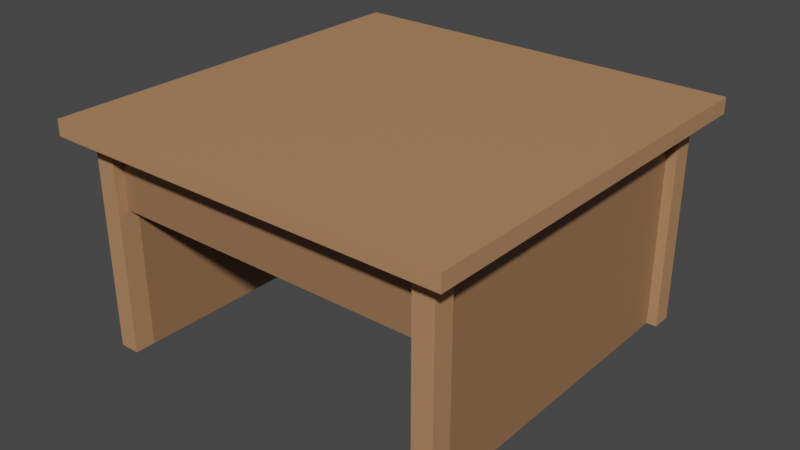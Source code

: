 # Source: Table.blend  (saved by Blender 2.90.8; exported with 4.5.12 LTS)
import bpy
from mathutils import Matrix  # noqa: F401  (used for matrix-valued properties, if any)

bpy.ops.wm.read_factory_settings(use_empty=True)
scene = bpy.context.scene
scene.name = 'Scene'

# ---- collections
col_collection = bpy.data.collections.new('Collection'); scene.collection.children.link(col_collection)

# ---- images (referenced by path relative to the original .blend; pixels are not part of the script)
import os
ASSET_DIR = os.environ.get("B2B_ASSET_DIR", "")  # directory of the original .blend (textures are referenced by path, not embedded)
HERE = os.path.dirname(os.path.abspath(__file__))  # packed textures are extracted next to this script under _unpacked/

def load_image(name, relpath, width, height, colorspace="sRGB"):
    """Load a texture the original file referenced (path relative to the .blend, or extracted next to this script)."""
    p = next((c for c in (os.path.join(HERE, relpath), os.path.join(ASSET_DIR, relpath)) if relpath and os.path.exists(c)), "")
    if p:
        img = bpy.data.images.load(p, check_existing=True)
        img.name = name
    else:  # same state as the original file: an image datablock whose file is absent (Cycles renders it pink)
        img = bpy.data.images.new(name, width, height)
        img.source = "FILE"
        img.filepath = "//" + (relpath or name)
    img.colorspace_settings.name = colorspace
    return img
img_colour_palette_png = load_image('Colour Palette.png', '_unpacked/Colour_Palette.182191f7.png', 256, 256, 'sRGB')

# ---- materials (node trees are filled in below, after node groups)
mat_material = bpy.data.materials.new('Material')
mat_material.use_transparent_shadow = False

# ---- material node trees
mat_material.use_nodes = True; mat_material.node_tree.nodes.clear()
_N = mat_material.node_tree.nodes; _L = mat_material.node_tree.links
n0 = _N.new('ShaderNodeBsdfPrincipled'); n0.name = 'Principled BSDF'; n0.location = (10, 300)
n0.distribution = 'GGX'
n0.subsurface_method = 'BURLEY'
n0.inputs[3].default_value = 1.45
n0.inputs[27].default_value = (0.0, 0.0, 0.0, 1.0)
n0.inputs[28].default_value = 1.0
n1 = _N.new('ShaderNodeOutputMaterial'); n1.name = 'Material Output'; n1.location = (300, 300)
n2 = _N.new('ShaderNodeTexImage'); n2.name = 'Image Texture'; n2.location = (-301, 300)
n2.image = img_colour_palette_png
_L.new(n0.outputs[0], n1.inputs[0])
_L.new(n2.outputs[0], n0.inputs[0])
n1.is_active_output = True

# ---- world
world_world = bpy.data.worlds.new('World'); scene.world = world_world
world_world.use_nodes = True; world_world.node_tree.nodes.clear()
_N = world_world.node_tree.nodes; _L = world_world.node_tree.links
n0 = _N.new('ShaderNodeOutputWorld'); n0.name = 'World Output'; n0.location = (300, 300)
n1 = _N.new('ShaderNodeBackground'); n1.name = 'Background'; n1.location = (10, 300)
n1.inputs[0].default_value = (0.05088, 0.05088, 0.05088, 1.0)
_L.new(n1.outputs[0], n0.inputs[0])
n0.is_active_output = True
world_world.color = (0.05088, 0.05088, 0.05088)
world_world.use_sun_shadow = False
world_world.sun_shadow_jitter_overblur = 0.0

# ---- meshes
me_cube = bpy.data.meshes.new('Cube')
me_cube.from_pydata([(-0.9, -0.9, 0.93), (-0.9, -0.9, 1.0), (-0.9, 0.9, 0.93), (-0.9, 0.9, 1.0), (0.9, -0.9, 0.93), (0.9, -0.9, 1.0), (0.9, 0.9, 0.93), (0.9, 0.9, 1.0), (0.81, 0.9, 0.93), (0.72, 0.9, 0.93), (-0.72, 0.9, 0.93), (-0.81, 0.9, 0.93), (-0.81, 0.9, 1.0), (-0.72, 0.9, 1.0), (0.72, 0.9, 1.0), (0.81, 0.9, 1.0), (-0.81, -0.9, 0.93), (-0.72, -0.9, 0.93), (0.72, -0.9, 0.93), (0.81, -0.9, 0.93), (0.81, -0.9, 1.0), (0.72, -0.9, 1.0), (-0.72, -0.9, 1.0), (-0.81, -0.9, 1.0), (-0.9, 0.81, 0.93), (-0.9, 0.72, 0.93), (-0.9, -0.72, 0.93), (-0.9, -0.81, 0.93), (-0.9, -0.81, 1.0), (-0.9, -0.72, 1.0), (-0.9, 0.72, 1.0), (-0.9, 0.81, 1.0), (0.9, -0.81, 0.93), (0.9, -0.72, 0.93), (0.9, 0.72, 0.93), (0.9, 0.81, 0.93), (0.9, 0.81, 1.0), (0.9, 0.72, 1.0), (0.9, -0.72, 1.0), (0.9, -0.81, 1.0), (0.81, 0.81, 1.0), (0.81, 0.72, 1.0), (0.81, -0.72, 1.0), (0.81, -0.81, 1.0), (0.72, 0.81, 1.0), (0.72, 0.72, 1.0), (0.72, -0.72, 1.0), (0.72, -0.81, 1.0), (-0.72, 0.81, 1.0), (-0.72, 0.72, 1.0), (-0.72, -0.72, 1.0), (-0.72, -0.81, 1.0), (-0.81, 0.81, 1.0), (-0.81, 0.72, 1.0), (-0.81, -0.72, 1.0), (-0.81, -0.81, 1.0), (-0.81, 0.81, 0.93), (-0.81, 0.72, 0.93), (-0.81, -0.72, 0.93), (-0.81, -0.81, 0.93), (-0.72, 0.81, 0.93), (-0.72, 0.72, 0.93), (-0.72, -0.72, 0.93), (-0.72, -0.81, 0.93), (0.72, 0.81, 0.93), (0.72, 0.72, 0.93), (0.72, -0.72, 0.93), (0.72, -0.81, 0.93), (0.81, 0.81, 0.93), (0.81, 0.72, 0.93), (0.81, -0.72, 0.93), (0.81, -0.81, 0.93), (-0.81, 0.81, -2.794e-08), (-0.81, 0.72, -2.794e-08), (-0.81, -0.72, -2.794e-08), (-0.81, -0.81, -2.794e-08), (-0.72, 0.81, -2.794e-08), (-0.72, 0.72, -2.794e-08), (-0.72, -0.72, -2.794e-08), (-0.72, -0.81, -2.794e-08), (0.72, 0.81, -2.794e-08), (0.72, 0.72, -2.794e-08), (0.72, -0.72, -2.794e-08), (0.72, -0.81, -2.794e-08), (0.81, 0.81, -2.794e-08), (0.81, 0.72, -2.794e-08), (0.81, -0.72, -2.794e-08), (0.81, -0.81, -2.794e-08), (-0.765, 0.72, 0.93), (-0.765, -0.72, 0.93), (0.765, 0.72, 0.93), (0.765, -0.72, 0.93), (-0.765, -0.72, -2.794e-08), (-0.765, 0.72, -2.794e-08), (0.72, 0.765, 0.93), (-0.72, 0.765, 0.93), (-0.72, 0.765, -2.794e-08), (0.765, 0.72, -2.794e-08), (0.765, -0.72, -2.794e-08), (0.72, 0.765, -2.794e-08), (-0.72, -0.72, 0.63), (0.72, -0.72, 0.63), (0.72, -0.765, 0.93), (-0.72, -0.765, 0.93), (0.72, -0.765, 0.63), (-0.72, -0.765, 0.63)], [], [(24, 31, 3, 2), (8, 15, 7, 6), (32, 39, 5, 4), (16, 23, 1, 0), (71, 32, 4, 19), (55, 28, 1, 23), (39, 43, 20, 5), (43, 47, 21, 20), (47, 51, 22, 21), (51, 55, 23, 22), (27, 59, 16, 0), (59, 63, 17, 16), (63, 67, 18, 17), (67, 71, 19, 18), (4, 5, 20, 19), (19, 20, 21, 18), (18, 21, 22, 17), (17, 22, 23, 16), (2, 3, 12, 11), (11, 12, 13, 10), (10, 13, 14, 9), (9, 14, 15, 8), (9, 8, 68, 64), (63, 59, 75, 79), (71, 67, 83, 87), (67, 66, 82, 83), (10, 9, 64, 60), (59, 58, 74, 75), (61, 65, 66, 62), (11, 10, 60, 56), (66, 65, 81, 82), (69, 70, 91, 90), (56, 60, 76, 72), (2, 11, 56, 24), (24, 56, 57, 25), (25, 57, 58, 26), (26, 58, 59, 27), (13, 12, 52, 48), (48, 52, 53, 49), (49, 53, 54, 50), (50, 54, 55, 51), (14, 13, 48, 44), (44, 48, 49, 45), (45, 49, 50, 46), (46, 50, 51, 47), (15, 14, 44, 40), (40, 44, 45, 41), (41, 45, 46, 42), (42, 46, 47, 43), (7, 15, 40, 36), (36, 40, 41, 37), (37, 41, 42, 38), (38, 42, 43, 39), (12, 3, 31, 52), (52, 31, 30, 53), (53, 30, 29, 54), (54, 29, 28, 55), (8, 6, 35, 68), (68, 35, 34, 69), (69, 34, 33, 70), (70, 33, 32, 71), (6, 7, 36, 35), (35, 36, 37, 34), (34, 37, 38, 33), (33, 38, 39, 32), (0, 1, 28, 27), (27, 28, 29, 26), (26, 29, 30, 25), (25, 30, 31, 24), (80, 84, 85, 81), (82, 86, 87, 83), (72, 76, 77, 73), (74, 78, 79, 75), (93, 77, 78, 92), (68, 69, 85, 84), (61, 62, 78, 77), (65, 61, 77, 81), (74, 58, 89, 92), (62, 63, 79, 78), (70, 71, 87, 86), (57, 56, 72, 73), (64, 68, 84, 80), (89, 88, 93, 92), (95, 94, 99, 96), (90, 91, 98, 97), (57, 73, 93, 88), (64, 80, 99, 94), (99, 81, 77, 96), (58, 57, 88, 89), (76, 60, 95, 96), (85, 69, 90, 97), (82, 81, 97, 98), (60, 64, 94, 95), (70, 86, 98, 91), (62, 66, 101, 100), (102, 103, 105, 104), (100, 101, 104, 105), (67, 63, 103, 102)])
_uv = me_cube.uv_layers.new(name='UVMap')
_uv.uv.foreach_set('vector', [0.6156, 0.4553, 0.6156, 0.4553, 0.6156, 0.4553, 0.6156, 0.4553, 0.6156, 0.4553, 0.6156, 0.4553, 0.6156, 0.4553, 0.6156, 0.4553, 0.6156, 0.4553, 0.6156, 0.4553, 0.6156, 0.4553, 0.6156, 0.4553, 0.6156, 0.4553, 0.6156, 0.4553, 0.6156, 0.4553, 0.6156, 0.4553, 0.6156, 0.4553, 0.6156, 0.4553, 0.6156, 0.4553, 0.6156, 0.4553, 0.6156, 0.4553, 0.6156, 0.4553, 0.6156, 0.4553, 0.6156, 0.4553, 0.6156, 0.4553, 0.6156, 0.4553, 0.6156, 0.4553, 0.6156, 0.4553, 0.6156, 0.4553, 0.6156, 0.4553, 0.6156, 0.4553, 0.6156, 0.4553, 0.6156, 0.4553, 0.6156, 0.4553, 0.6156, 0.4553, 0.6156, 0.4553, 0.6156, 0.4553, 0.6156, 0.4553, 0.6156, 0.4553, 0.6156, 0.4553, 0.6156, 0.4553, 0.6156, 0.4553, 0.6156, 0.4553, 0.6156, 0.4553, 0.6156, 0.4553, 0.6156, 0.4553, 0.6156, 0.4553, 0.6156, 0.4553, 0.6156, 0.4553, 0.6156, 0.4553, 0.6156, 0.4553, 0.6156, 0.4553, 0.6156, 0.4553, 0.6156, 0.4553, 0.6156, 0.4553, 0.6156, 0.4553, 0.6156, 0.4553, 0.6156, 0.4553, 0.6156, 0.4553, 0.6156, 0.4553, 0.6156, 0.4553, 0.6156, 0.4553, 0.6156, 0.4553, 0.6156, 0.4553, 0.6156, 0.4553, 0.6156, 0.4553, 0.6156, 0.4553, 0.6156, 0.4553, 0.6156, 0.4553, 0.6156, 0.4553, 0.6156, 0.4553, 0.6156, 0.4553, 0.6156, 0.4553, 0.6156, 0.4553, 0.6156, 0.4553, 0.6156, 0.4553, 0.6156, 0.4553, 0.6156, 0.4553, 0.6156, 0.4553, 0.6156, 0.4553, 0.6156, 0.4553, 0.6156, 0.4553, 0.6156, 0.4553, 0.6156, 0.4553, 0.6156, 0.4553, 0.6156, 0.4553, 0.6156, 0.4553, 0.6156, 0.4553, 0.6156, 0.4553, 0.6156, 0.4553, 0.6156, 0.4553, 0.6156, 0.4553, 0.6156, 0.4553, 0.6156, 0.4553, 0.6156, 0.4553, 0.6156, 0.4553, 0.6156, 0.4553, 0.6156, 0.4553, 0.6156, 0.4553, 0.6156, 0.4553, 0.6156, 0.4553, 0.6156, 0.4553, 0.6156, 0.4553, 0.6156, 0.4553, 0.6156, 0.4553, 0.6156, 0.4553, 0.6156, 0.4553, 0.6156, 0.4553, 0.6156, 0.4553, 0.6156, 0.4553, 0.6156, 0.4553, 0.6156, 0.4553, 0.6156, 0.4553, 0.6156, 0.4553, 0.6156, 0.4553, 0.6156, 0.4553, 0.6156, 0.4553, 0.6156, 0.4553, 0.6156, 0.4553, 0.6156, 0.4553, 0.6156, 0.444, 0.6156, 0.444, 0.6156, 0.444, 0.6156, 0.444, 0.6156, 0.4553, 0.6156, 0.4553, 0.6156, 0.4553, 0.6156, 0.4553, 0.6156, 0.4553, 0.6156, 0.4553, 0.6156, 0.4553, 0.6156, 0.4553, 0.6156, 0.4553, 0.6156, 0.4553, 0.6156, 0.4553, 0.6156, 0.4553, 0.6156, 0.4553, 0.6156, 0.4553, 0.6156, 0.4553, 0.6156, 0.4553, 0.6156, 0.4553, 0.6156, 0.4553, 0.6156, 0.4553, 0.6156, 0.4553, 0.6156, 0.4553, 0.6156, 0.4553, 0.6156, 0.4553, 0.6156, 0.4553, 0.6156, 0.4553, 0.6156, 0.4553, 0.6156, 0.4553, 0.6156, 0.4553, 0.6156, 0.4553, 0.6156, 0.4553, 0.6156, 0.4553, 0.6156, 0.4553, 0.6156, 0.4553, 0.6156, 0.4553, 0.6156, 0.4553, 0.6156, 0.4553, 0.6156, 0.4553, 0.6156, 0.4553, 0.6156, 0.4553, 0.6156, 0.4553, 0.6156, 0.4553, 0.6156, 0.4553, 0.6156, 0.4553, 0.6156, 0.4553, 0.6156, 0.4553, 0.6156, 0.4553, 0.6156, 0.4553, 0.6156, 0.4553, 0.6156, 0.4553, 0.6156, 0.4553, 0.6156, 0.4553, 0.6156, 0.4553, 0.6156, 0.4553, 0.6156, 0.4553, 0.6156, 0.4553, 0.6156, 0.4553, 0.6156, 0.4553, 0.6156, 0.4553, 0.6156, 0.4553, 0.6156, 0.4553, 0.6156, 0.4553, 0.6156, 0.4553, 0.6156, 0.4553, 0.6156, 0.4553, 0.6156, 0.4553, 0.6156, 0.4553, 0.6156, 0.4553, 0.6156, 0.4553, 0.6156, 0.4553, 0.6156, 0.4553, 0.6156, 0.4553, 0.6156, 0.4553, 0.6156, 0.4553, 0.6156, 0.4553, 0.6156, 0.4553, 0.6156, 0.4553, 0.6156, 0.4553, 0.6156, 0.4553, 0.6156, 0.4553, 0.6156, 0.4553, 0.6156, 0.4553, 0.6156, 0.4553, 0.6156, 0.4553, 0.6156, 0.4553, 0.6156, 0.4553, 0.6156, 0.4553, 0.6156, 0.4553, 0.6156, 0.4553, 0.6156, 0.4553, 0.6156, 0.4553, 0.6156, 0.4553, 0.6156, 0.4553, 0.6156, 0.4553, 0.6156, 0.4553, 0.6156, 0.4553, 0.6156, 0.4553, 0.6156, 0.4553, 0.6156, 0.4553, 0.6156, 0.4553, 0.6156, 0.4553, 0.6156, 0.4553, 0.6156, 0.4553, 0.6156, 0.4553, 0.6156, 0.4553, 0.6156, 0.4553, 0.6156, 0.4553, 0.6156, 0.4553, 0.6156, 0.4553, 0.6156, 0.4553, 0.6156, 0.4553, 0.6156, 0.4553, 0.6156, 0.4553, 0.6156, 0.4553, 0.6156, 0.4553, 0.6156, 0.4553, 0.6156, 0.4553, 0.6156, 0.4553, 0.6156, 0.4553, 0.6156, 0.4553, 0.6156, 0.4553, 0.6156, 0.4553, 0.6156, 0.4553, 0.6156, 0.4553, 0.6156, 0.4553, 0.6156, 0.4553, 0.6156, 0.4553, 0.6156, 0.4553, 0.6156, 0.4553, 0.6156, 0.4553, 0.6156, 0.4553, 0.6156, 0.4553, 0.6156, 0.4553, 0.6156, 0.4553, 0.6156, 0.4553, 0.6156, 0.4553, 0.6156, 0.4553, 0.6156, 0.4553, 0.6156, 0.4553, 0.6156, 0.4553, 0.6156, 0.4553, 0.6156, 0.4553, 0.6156, 0.4553, 0.6156, 0.4553, 0.6156, 0.4553, 0.6156, 0.4553, 0.6156, 0.4553, 0.6156, 0.4553, 0.6156, 0.4553, 0.6156, 0.4553, 0.6156, 0.4553, 0.6156, 0.4553, 0.6156, 0.4553, 0.6156, 0.4553, 0.6156, 0.4553, 0.6156, 0.4553, 0.6156, 0.4553, 0.6156, 0.4553, 0.6156, 0.4553, 0.6156, 0.4553, 0.6156, 0.4553, 0.6156, 0.4553, 0.6156, 0.4553, 0.6156, 0.4553, 0.6156, 0.4553, 0.6156, 0.4553, 0.6156, 0.4553, 0.6156, 0.4553, 0.6156, 0.4553, 0.6156, 0.444, 0.6156, 0.444, 0.6156, 0.444, 0.6156, 0.444, 0.6156, 0.4553, 0.6156, 0.4553, 0.6156, 0.4553, 0.6156, 0.4553, 0.6156, 0.444, 0.6156, 0.444, 0.6156, 0.444, 0.6156, 0.444, 0.6156, 0.444, 0.6156, 0.444, 0.6156, 0.444, 0.6156, 0.444, 0.6156, 0.4553, 0.6156, 0.4553, 0.6156, 0.4553, 0.6156, 0.4553, 0.6156, 0.4553, 0.6156, 0.4553, 0.6156, 0.4553, 0.6156, 0.4553, 0.6156, 0.4553, 0.6156, 0.4553, 0.6156, 0.4553, 0.6156, 0.4553, 0.6156, 0.4553, 0.6156, 0.4553, 0.6156, 0.4553, 0.6156, 0.4553, 0.6156, 0.4553, 0.6156, 0.4553, 0.6156, 0.4553, 0.6156, 0.4553, 0.6156, 0.444, 0.6156, 0.444, 0.6156, 0.444, 0.6156, 0.444, 0.6156, 0.444, 0.6156, 0.444, 0.6156, 0.444, 0.6156, 0.444, 0.6156, 0.444, 0.6156, 0.444, 0.6156, 0.444, 0.6156, 0.444, 0.6156, 0.4553, 0.6156, 0.4553, 0.6156, 0.4553, 0.6156, 0.4553, 0.6156, 0.4553, 0.6156, 0.4553, 0.6156, 0.4553, 0.6156, 0.4553, 0.6156, 0.444, 0.6156, 0.444, 0.6156, 0.444, 0.6156, 0.444, 0.6156, 0.4553, 0.6156, 0.4553, 0.6156, 0.4553, 0.6156, 0.4553, 0.6156, 0.4553, 0.6156, 0.4553, 0.6156, 0.4553, 0.6156, 0.4553, 0.6156, 0.4553, 0.6156, 0.4553, 0.6156, 0.4553, 0.6156, 0.4553, 0.6156, 0.444, 0.6156, 0.444, 0.6156, 0.444, 0.6156, 0.444, 0.6156, 0.4553, 0.6156, 0.4553, 0.6156, 0.4553, 0.6156, 0.4553, 0.6156, 0.4553, 0.6156, 0.4553, 0.6156, 0.4553, 0.6156, 0.4553, 0.6156, 0.444, 0.6156, 0.444, 0.6156, 0.444, 0.6156, 0.444, 0.6156, 0.444, 0.6156, 0.444, 0.6156, 0.444, 0.6156, 0.444, 0.6156, 0.444, 0.6156, 0.444, 0.6156, 0.444, 0.6156, 0.444, 0.6156, 0.4553, 0.6156, 0.4553, 0.6156, 0.4553, 0.6156, 0.4553])
me_cube.materials.append(mat_material)
me_cube.use_remesh_fix_poles = True
me_cube.use_remesh_preserve_attributes = False
me_cube.use_mirror_vertex_groups = False
me_cube.update()

# ---- objects
ob_table = bpy.data.objects.new('Table', me_cube)

# ---- transforms, parenting, visibility, modifiers, constraints
ob_table.location = (0.0, 0.0, 0.0)
ob_table.lineart.crease_threshold = 0.0

# ---- collection membership
col_collection.objects.link(ob_table)

# ---- scene / render settings (as saved in the file)
scene.frame_start = 1; scene.frame_end = 250; scene.frame_set(1)
scene.render.engine = 'BLENDER_EEVEE_NEXT'
scene.cycles.use_denoising = False
scene.cycles.samples = 128
scene.cycles.sampling_pattern = 'TABULATED_SOBOL'
scene.cycles.use_adaptive_sampling = False
scene.cycles.use_light_tree = False
scene.view_settings.view_transform = 'Filmic'
bpy.context.view_layer.update()

# ---- added for rendering (the .blend has no active camera and no usable light): camera, sun
cam_auto = bpy.data.cameras.new('AutoCamera')
cam_auto.lens = 50.0
cam_auto.sensor_width = 36.0
cam_auto.clip_end = 1000.0
ob_auto_camera = bpy.data.objects.new('AutoCamera', cam_auto)
scene.collection.objects.link(ob_auto_camera)
ob_auto_camera.location = (2.53045, -3.03654, 2.52436)
ob_auto_camera.rotation_euler = (1.09748, -7.21219e-08, 0.694738)
scene.camera = ob_auto_camera
light_auto_sun = bpy.data.lights.new('AutoSun', 'SUN')
light_auto_sun.energy = 3.0
light_auto_sun.angle = 0.0523599
ob_auto_sun = bpy.data.objects.new('AutoSun', light_auto_sun)
scene.collection.objects.link(ob_auto_sun)
ob_auto_sun.rotation_euler = (0.872665, 0.174533, 0.523599)
bpy.context.view_layer.update()
